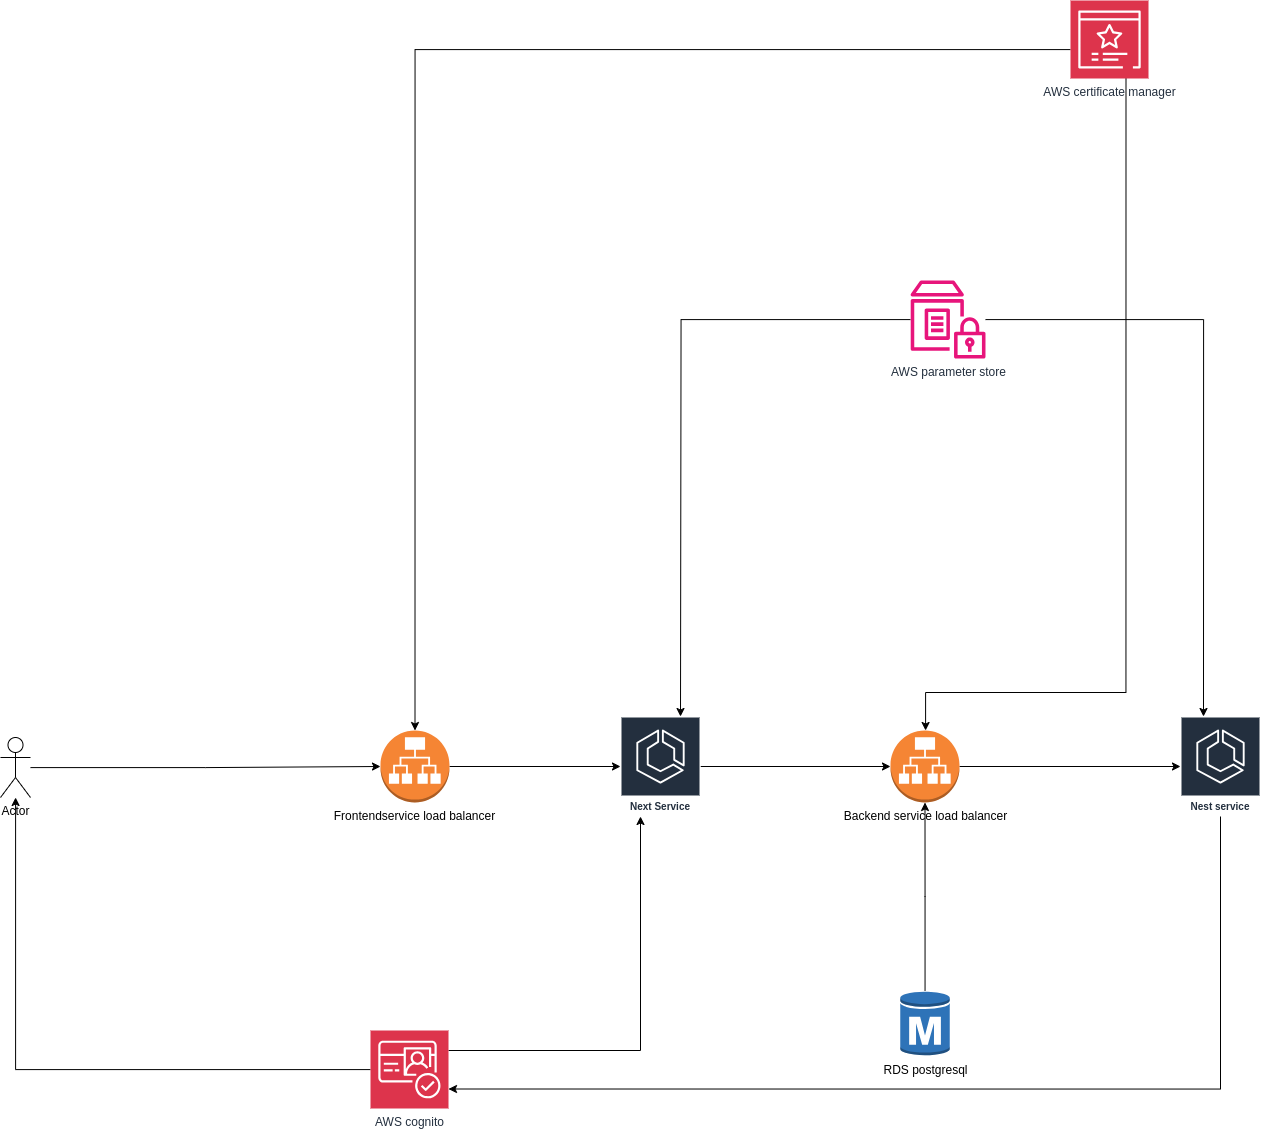

The diagram above was exported from draw.io. Its source (the exported page's mxGraphModel, read from the mxfile embedded in the PNG):
<mxGraphModel dx="2450" dy="2024" grid="1" gridSize="10" guides="1" tooltips="1" connect="1" arrows="1" fold="1" page="1" pageScale="1" pageWidth="850" pageHeight="1100" math="0" shadow="0">
  <root>
    <mxCell id="0" />
    <mxCell id="1" parent="0" />
    <mxCell id="I0zoAnvckK3x-jCFNrb9-1" value="Nest service" style="sketch=0;outlineConnect=0;fontColor=#232F3E;gradientColor=none;strokeColor=#ffffff;fillColor=#232F3E;dashed=0;verticalLabelPosition=middle;verticalAlign=bottom;align=center;html=1;whiteSpace=wrap;fontSize=10;fontStyle=1;spacing=3;shape=mxgraph.aws4.productIcon;prIcon=mxgraph.aws4.ecs;" vertex="1" parent="1">
      <mxGeometry x="520" y="146" width="80" height="100" as="geometry" />
    </mxCell>
    <mxCell id="I0zoAnvckK3x-jCFNrb9-3" style="edgeStyle=orthogonalEdgeStyle;rounded=0;orthogonalLoop=1;jettySize=auto;html=1;" edge="1" parent="1" source="I0zoAnvckK3x-jCFNrb9-2" target="I0zoAnvckK3x-jCFNrb9-1">
      <mxGeometry relative="1" as="geometry">
        <mxPoint x="490" y="190" as="targetPoint" />
      </mxGeometry>
    </mxCell>
    <mxCell id="I0zoAnvckK3x-jCFNrb9-2" value="Backend service load balancer" style="outlineConnect=0;dashed=0;verticalLabelPosition=bottom;verticalAlign=top;align=center;html=1;shape=mxgraph.aws3.application_load_balancer;fillColor=#F58534;gradientColor=none;" vertex="1" parent="1">
      <mxGeometry x="230" y="160" width="69" height="72" as="geometry" />
    </mxCell>
    <mxCell id="I0zoAnvckK3x-jCFNrb9-6" style="edgeStyle=orthogonalEdgeStyle;rounded=0;orthogonalLoop=1;jettySize=auto;html=1;" edge="1" parent="1" source="I0zoAnvckK3x-jCFNrb9-4" target="I0zoAnvckK3x-jCFNrb9-5">
      <mxGeometry relative="1" as="geometry" />
    </mxCell>
    <mxCell id="I0zoAnvckK3x-jCFNrb9-4" value="Frontendservice load balancer" style="outlineConnect=0;dashed=0;verticalLabelPosition=bottom;verticalAlign=top;align=center;html=1;shape=mxgraph.aws3.application_load_balancer;fillColor=#F58534;gradientColor=none;" vertex="1" parent="1">
      <mxGeometry x="-280" y="160" width="69" height="72" as="geometry" />
    </mxCell>
    <mxCell id="I0zoAnvckK3x-jCFNrb9-8" style="edgeStyle=orthogonalEdgeStyle;rounded=0;orthogonalLoop=1;jettySize=auto;html=1;" edge="1" parent="1" source="I0zoAnvckK3x-jCFNrb9-5" target="I0zoAnvckK3x-jCFNrb9-2">
      <mxGeometry relative="1" as="geometry" />
    </mxCell>
    <mxCell id="I0zoAnvckK3x-jCFNrb9-5" value="Next Service" style="sketch=0;outlineConnect=0;fontColor=#232F3E;gradientColor=none;strokeColor=#ffffff;fillColor=#232F3E;dashed=0;verticalLabelPosition=middle;verticalAlign=bottom;align=center;html=1;whiteSpace=wrap;fontSize=10;fontStyle=1;spacing=3;shape=mxgraph.aws4.productIcon;prIcon=mxgraph.aws4.ecs;" vertex="1" parent="1">
      <mxGeometry x="-40" y="146" width="80" height="100" as="geometry" />
    </mxCell>
    <mxCell id="I0zoAnvckK3x-jCFNrb9-10" style="edgeStyle=orthogonalEdgeStyle;rounded=0;orthogonalLoop=1;jettySize=auto;html=1;entryX=0.5;entryY=0;entryDx=0;entryDy=0;entryPerimeter=0;" edge="1" parent="1" source="I0zoAnvckK3x-jCFNrb9-9" target="I0zoAnvckK3x-jCFNrb9-4">
      <mxGeometry relative="1" as="geometry">
        <mxPoint x="-140" y="80" as="targetPoint" />
        <Array as="points">
          <mxPoint x="-246" y="-521" />
        </Array>
      </mxGeometry>
    </mxCell>
    <mxCell id="I0zoAnvckK3x-jCFNrb9-15" style="edgeStyle=orthogonalEdgeStyle;rounded=0;orthogonalLoop=1;jettySize=auto;html=1;" edge="1" parent="1" target="I0zoAnvckK3x-jCFNrb9-2">
      <mxGeometry relative="1" as="geometry">
        <mxPoint x="465.49999999999955" y="-530" as="sourcePoint" />
        <mxPoint x="250" y="122" as="targetPoint" />
        <Array as="points">
          <mxPoint x="465" y="122" />
          <mxPoint x="265" y="122" />
        </Array>
      </mxGeometry>
    </mxCell>
    <mxCell id="I0zoAnvckK3x-jCFNrb9-9" value="AWS certificate manager" style="sketch=0;points=[[0,0,0],[0.25,0,0],[0.5,0,0],[0.75,0,0],[1,0,0],[0,1,0],[0.25,1,0],[0.5,1,0],[0.75,1,0],[1,1,0],[0,0.25,0],[0,0.5,0],[0,0.75,0],[1,0.25,0],[1,0.5,0],[1,0.75,0]];outlineConnect=0;fontColor=#232F3E;fillColor=#DD344C;strokeColor=#ffffff;dashed=0;verticalLabelPosition=bottom;verticalAlign=top;align=center;html=1;fontSize=12;fontStyle=0;aspect=fixed;shape=mxgraph.aws4.resourceIcon;resIcon=mxgraph.aws4.certificate_manager_3;" vertex="1" parent="1">
      <mxGeometry x="410" y="-570" width="78" height="78" as="geometry" />
    </mxCell>
    <mxCell id="I0zoAnvckK3x-jCFNrb9-12" style="edgeStyle=orthogonalEdgeStyle;rounded=0;orthogonalLoop=1;jettySize=auto;html=1;" edge="1" parent="1" source="I0zoAnvckK3x-jCFNrb9-11">
      <mxGeometry relative="1" as="geometry">
        <mxPoint x="150" y="-340.909090909091" as="sourcePoint" />
        <mxPoint x="20" y="146" as="targetPoint" />
      </mxGeometry>
    </mxCell>
    <mxCell id="I0zoAnvckK3x-jCFNrb9-13" style="edgeStyle=orthogonalEdgeStyle;rounded=0;orthogonalLoop=1;jettySize=auto;html=1;" edge="1" parent="1" source="I0zoAnvckK3x-jCFNrb9-11">
      <mxGeometry relative="1" as="geometry">
        <mxPoint x="308" y="-340.909090909091" as="sourcePoint" />
        <mxPoint x="542.9999999999995" y="146" as="targetPoint" />
        <Array as="points">
          <mxPoint x="543" y="-251" />
        </Array>
      </mxGeometry>
    </mxCell>
    <mxCell id="I0zoAnvckK3x-jCFNrb9-11" value="AWS parameter store" style="sketch=0;outlineConnect=0;fontColor=#232F3E;gradientColor=none;fillColor=#E7157B;strokeColor=none;dashed=0;verticalLabelPosition=bottom;verticalAlign=top;align=center;html=1;fontSize=12;fontStyle=0;aspect=fixed;pointerEvents=1;shape=mxgraph.aws4.parameter_store;" vertex="1" parent="1">
      <mxGeometry x="250" y="-290" width="75" height="78" as="geometry" />
    </mxCell>
    <mxCell id="I0zoAnvckK3x-jCFNrb9-17" style="edgeStyle=orthogonalEdgeStyle;rounded=0;orthogonalLoop=1;jettySize=auto;html=1;" edge="1" parent="1" source="I0zoAnvckK3x-jCFNrb9-16" target="I0zoAnvckK3x-jCFNrb9-4">
      <mxGeometry relative="1" as="geometry" />
    </mxCell>
    <mxCell id="I0zoAnvckK3x-jCFNrb9-16" value="Actor" style="shape=umlActor;verticalLabelPosition=bottom;verticalAlign=top;html=1;outlineConnect=0;" vertex="1" parent="1">
      <mxGeometry x="-660" y="167" width="30" height="60" as="geometry" />
    </mxCell>
    <mxCell id="I0zoAnvckK3x-jCFNrb9-20" style="edgeStyle=orthogonalEdgeStyle;rounded=0;orthogonalLoop=1;jettySize=auto;html=1;" edge="1" parent="1" source="I0zoAnvckK3x-jCFNrb9-18" target="I0zoAnvckK3x-jCFNrb9-16">
      <mxGeometry relative="1" as="geometry" />
    </mxCell>
    <mxCell id="I0zoAnvckK3x-jCFNrb9-21" style="edgeStyle=orthogonalEdgeStyle;rounded=0;orthogonalLoop=1;jettySize=auto;html=1;" edge="1" parent="1" source="I0zoAnvckK3x-jCFNrb9-18" target="I0zoAnvckK3x-jCFNrb9-5">
      <mxGeometry relative="1" as="geometry">
        <Array as="points">
          <mxPoint x="-20" y="480" />
        </Array>
      </mxGeometry>
    </mxCell>
    <mxCell id="I0zoAnvckK3x-jCFNrb9-18" value="AWS cognito" style="sketch=0;points=[[0,0,0],[0.25,0,0],[0.5,0,0],[0.75,0,0],[1,0,0],[0,1,0],[0.25,1,0],[0.5,1,0],[0.75,1,0],[1,1,0],[0,0.25,0],[0,0.5,0],[0,0.75,0],[1,0.25,0],[1,0.5,0],[1,0.75,0]];outlineConnect=0;fontColor=#232F3E;fillColor=#DD344C;strokeColor=#ffffff;dashed=0;verticalLabelPosition=bottom;verticalAlign=top;align=center;html=1;fontSize=12;fontStyle=0;aspect=fixed;shape=mxgraph.aws4.resourceIcon;resIcon=mxgraph.aws4.cognito;" vertex="1" parent="1">
      <mxGeometry x="-290" y="460" width="78" height="78" as="geometry" />
    </mxCell>
    <mxCell id="I0zoAnvckK3x-jCFNrb9-23" style="edgeStyle=orthogonalEdgeStyle;rounded=0;orthogonalLoop=1;jettySize=auto;html=1;entryX=1;entryY=0.75;entryDx=0;entryDy=0;entryPerimeter=0;" edge="1" parent="1" source="I0zoAnvckK3x-jCFNrb9-1" target="I0zoAnvckK3x-jCFNrb9-18">
      <mxGeometry relative="1" as="geometry">
        <Array as="points">
          <mxPoint x="560" y="519" />
        </Array>
      </mxGeometry>
    </mxCell>
    <mxCell id="I0zoAnvckK3x-jCFNrb9-24" value="RDS postgresql" style="outlineConnect=0;dashed=0;verticalLabelPosition=bottom;verticalAlign=top;align=center;html=1;shape=mxgraph.aws3.rds_db_instance;fillColor=#2E73B8;gradientColor=none;" vertex="1" parent="1">
      <mxGeometry x="239.75" y="420" width="49.5" height="66" as="geometry" />
    </mxCell>
    <mxCell id="I0zoAnvckK3x-jCFNrb9-25" style="edgeStyle=orthogonalEdgeStyle;rounded=0;orthogonalLoop=1;jettySize=auto;html=1;entryX=0.5;entryY=1;entryDx=0;entryDy=0;entryPerimeter=0;" edge="1" parent="1" source="I0zoAnvckK3x-jCFNrb9-24" target="I0zoAnvckK3x-jCFNrb9-2">
      <mxGeometry relative="1" as="geometry" />
    </mxCell>
  </root>
</mxGraphModel>